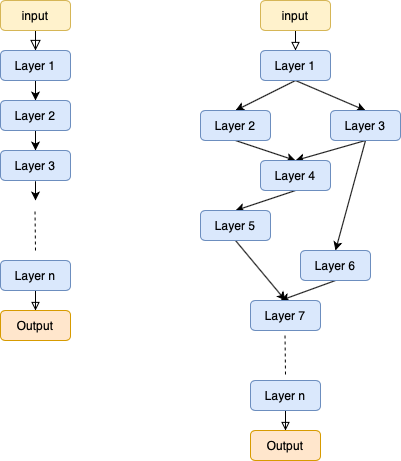

The diagram above was exported from draw.io. Its source (the exported page's mxGraphModel, read from the mxfile embedded in the PNG):
<mxGraphModel dx="1426" dy="817" grid="1" gridSize="10" guides="1" tooltips="1" connect="1" arrows="1" fold="1" page="1" pageScale="1" pageWidth="827" pageHeight="1169" math="0" shadow="0">
  <root>
    <mxCell id="WIyWlLk6GJQsqaUBKTNV-0" />
    <mxCell id="WIyWlLk6GJQsqaUBKTNV-1" parent="WIyWlLk6GJQsqaUBKTNV-0" />
    <mxCell id="WIyWlLk6GJQsqaUBKTNV-2" value="" style="rounded=0;html=1;jettySize=auto;orthogonalLoop=1;fontSize=11;endArrow=block;endFill=0;endSize=8;strokeWidth=1;shadow=0;labelBackgroundColor=none;edgeStyle=orthogonalEdgeStyle;entryX=0.5;entryY=0;entryDx=0;entryDy=0;" parent="WIyWlLk6GJQsqaUBKTNV-1" source="WIyWlLk6GJQsqaUBKTNV-3" target="DQjScHCEnzRm1tB9pPrT-0" edge="1">
      <mxGeometry relative="1" as="geometry">
        <mxPoint x="270" y="150" as="targetPoint" />
      </mxGeometry>
    </mxCell>
    <mxCell id="WIyWlLk6GJQsqaUBKTNV-3" value="input" style="rounded=1;whiteSpace=wrap;html=1;fontSize=12;glass=0;strokeWidth=1;shadow=0;fillColor=#fff2cc;strokeColor=#d6b656;" parent="WIyWlLk6GJQsqaUBKTNV-1" vertex="1">
      <mxGeometry x="220" y="80" width="70" height="30" as="geometry" />
    </mxCell>
    <mxCell id="DQjScHCEnzRm1tB9pPrT-8" style="edgeStyle=orthogonalEdgeStyle;rounded=0;orthogonalLoop=1;jettySize=auto;html=1;exitX=0.5;exitY=1;exitDx=0;exitDy=0;entryX=0.5;entryY=0;entryDx=0;entryDy=0;" edge="1" parent="WIyWlLk6GJQsqaUBKTNV-1" source="DQjScHCEnzRm1tB9pPrT-0" target="DQjScHCEnzRm1tB9pPrT-1">
      <mxGeometry relative="1" as="geometry" />
    </mxCell>
    <mxCell id="DQjScHCEnzRm1tB9pPrT-0" value="Layer 1" style="rounded=1;whiteSpace=wrap;html=1;fontSize=12;glass=0;strokeWidth=1;shadow=0;fillColor=#dae8fc;strokeColor=#6c8ebf;" vertex="1" parent="WIyWlLk6GJQsqaUBKTNV-1">
      <mxGeometry x="220" y="130" width="70" height="30" as="geometry" />
    </mxCell>
    <mxCell id="DQjScHCEnzRm1tB9pPrT-9" style="edgeStyle=orthogonalEdgeStyle;rounded=0;orthogonalLoop=1;jettySize=auto;html=1;exitX=0.5;exitY=1;exitDx=0;exitDy=0;entryX=0.5;entryY=0;entryDx=0;entryDy=0;" edge="1" parent="WIyWlLk6GJQsqaUBKTNV-1" source="DQjScHCEnzRm1tB9pPrT-1" target="DQjScHCEnzRm1tB9pPrT-2">
      <mxGeometry relative="1" as="geometry" />
    </mxCell>
    <mxCell id="DQjScHCEnzRm1tB9pPrT-1" value="Layer 2" style="rounded=1;whiteSpace=wrap;html=1;fontSize=12;glass=0;strokeWidth=1;shadow=0;fillColor=#dae8fc;strokeColor=#6c8ebf;" vertex="1" parent="WIyWlLk6GJQsqaUBKTNV-1">
      <mxGeometry x="220" y="180" width="70" height="30" as="geometry" />
    </mxCell>
    <mxCell id="DQjScHCEnzRm1tB9pPrT-2" value="Layer 3" style="rounded=1;whiteSpace=wrap;html=1;fontSize=12;glass=0;strokeWidth=1;shadow=0;fillColor=#dae8fc;strokeColor=#6c8ebf;" vertex="1" parent="WIyWlLk6GJQsqaUBKTNV-1">
      <mxGeometry x="220" y="230" width="70" height="30" as="geometry" />
    </mxCell>
    <mxCell id="DQjScHCEnzRm1tB9pPrT-12" value="" style="endArrow=classic;html=1;exitX=0.5;exitY=1;exitDx=0;exitDy=0;" edge="1" parent="WIyWlLk6GJQsqaUBKTNV-1">
      <mxGeometry width="50" height="50" relative="1" as="geometry">
        <mxPoint x="255" y="261" as="sourcePoint" />
        <mxPoint x="255" y="280" as="targetPoint" />
      </mxGeometry>
    </mxCell>
    <mxCell id="DQjScHCEnzRm1tB9pPrT-16" value="" style="edgeStyle=orthogonalEdgeStyle;rounded=0;orthogonalLoop=1;jettySize=auto;html=1;endArrow=block;endFill=0;" edge="1" parent="WIyWlLk6GJQsqaUBKTNV-1" source="DQjScHCEnzRm1tB9pPrT-14" target="DQjScHCEnzRm1tB9pPrT-15">
      <mxGeometry relative="1" as="geometry" />
    </mxCell>
    <mxCell id="DQjScHCEnzRm1tB9pPrT-14" value="Layer n" style="rounded=1;whiteSpace=wrap;html=1;fontSize=12;glass=0;strokeWidth=1;shadow=0;fillColor=#dae8fc;strokeColor=#6c8ebf;" vertex="1" parent="WIyWlLk6GJQsqaUBKTNV-1">
      <mxGeometry x="220" y="340" width="70" height="30" as="geometry" />
    </mxCell>
    <mxCell id="DQjScHCEnzRm1tB9pPrT-15" value="Output" style="rounded=1;whiteSpace=wrap;html=1;fontSize=12;glass=0;strokeWidth=1;shadow=0;fillColor=#ffe6cc;strokeColor=#d79b00;" vertex="1" parent="WIyWlLk6GJQsqaUBKTNV-1">
      <mxGeometry x="220" y="390" width="70" height="30" as="geometry" />
    </mxCell>
    <mxCell id="DQjScHCEnzRm1tB9pPrT-23" value="" style="endArrow=none;dashed=1;html=1;" edge="1" parent="WIyWlLk6GJQsqaUBKTNV-1">
      <mxGeometry width="50" height="50" relative="1" as="geometry">
        <mxPoint x="255" y="330" as="sourcePoint" />
        <mxPoint x="254.5" y="290" as="targetPoint" />
      </mxGeometry>
    </mxCell>
    <mxCell id="DQjScHCEnzRm1tB9pPrT-38" style="edgeStyle=orthogonalEdgeStyle;rounded=0;orthogonalLoop=1;jettySize=auto;html=1;exitX=0.5;exitY=1;exitDx=0;exitDy=0;entryX=0.5;entryY=0;entryDx=0;entryDy=0;endArrow=block;endFill=0;" edge="1" parent="WIyWlLk6GJQsqaUBKTNV-1" source="DQjScHCEnzRm1tB9pPrT-26" target="DQjScHCEnzRm1tB9pPrT-28">
      <mxGeometry relative="1" as="geometry" />
    </mxCell>
    <mxCell id="DQjScHCEnzRm1tB9pPrT-26" value="input" style="rounded=1;whiteSpace=wrap;html=1;fontSize=12;glass=0;strokeWidth=1;shadow=0;fillColor=#fff2cc;strokeColor=#d6b656;" vertex="1" parent="WIyWlLk6GJQsqaUBKTNV-1">
      <mxGeometry x="480" y="80" width="70" height="30" as="geometry" />
    </mxCell>
    <mxCell id="DQjScHCEnzRm1tB9pPrT-39" style="rounded=0;orthogonalLoop=1;jettySize=auto;html=1;exitX=0.5;exitY=1;exitDx=0;exitDy=0;entryX=0.5;entryY=0;entryDx=0;entryDy=0;endArrow=classic;endFill=1;" edge="1" parent="WIyWlLk6GJQsqaUBKTNV-1" source="DQjScHCEnzRm1tB9pPrT-28" target="DQjScHCEnzRm1tB9pPrT-29">
      <mxGeometry relative="1" as="geometry" />
    </mxCell>
    <mxCell id="DQjScHCEnzRm1tB9pPrT-40" style="edgeStyle=none;rounded=0;orthogonalLoop=1;jettySize=auto;html=1;exitX=0.5;exitY=1;exitDx=0;exitDy=0;entryX=0.5;entryY=0;entryDx=0;entryDy=0;endArrow=classic;endFill=1;" edge="1" parent="WIyWlLk6GJQsqaUBKTNV-1" source="DQjScHCEnzRm1tB9pPrT-28" target="DQjScHCEnzRm1tB9pPrT-30">
      <mxGeometry relative="1" as="geometry" />
    </mxCell>
    <mxCell id="DQjScHCEnzRm1tB9pPrT-28" value="Layer 1" style="rounded=1;whiteSpace=wrap;html=1;fontSize=12;glass=0;strokeWidth=1;shadow=0;fillColor=#dae8fc;strokeColor=#6c8ebf;" vertex="1" parent="WIyWlLk6GJQsqaUBKTNV-1">
      <mxGeometry x="480" y="130" width="70" height="30" as="geometry" />
    </mxCell>
    <mxCell id="DQjScHCEnzRm1tB9pPrT-41" style="edgeStyle=none;rounded=0;orthogonalLoop=1;jettySize=auto;html=1;exitX=0.5;exitY=1;exitDx=0;exitDy=0;entryX=0.5;entryY=0;entryDx=0;entryDy=0;endArrow=classic;endFill=1;" edge="1" parent="WIyWlLk6GJQsqaUBKTNV-1" source="DQjScHCEnzRm1tB9pPrT-29" target="DQjScHCEnzRm1tB9pPrT-31">
      <mxGeometry relative="1" as="geometry" />
    </mxCell>
    <mxCell id="DQjScHCEnzRm1tB9pPrT-29" value="Layer 2" style="rounded=1;whiteSpace=wrap;html=1;fontSize=12;glass=0;strokeWidth=1;shadow=0;fillColor=#dae8fc;strokeColor=#6c8ebf;" vertex="1" parent="WIyWlLk6GJQsqaUBKTNV-1">
      <mxGeometry x="420" y="190" width="70" height="30" as="geometry" />
    </mxCell>
    <mxCell id="DQjScHCEnzRm1tB9pPrT-42" style="edgeStyle=none;rounded=0;orthogonalLoop=1;jettySize=auto;html=1;exitX=0.5;exitY=1;exitDx=0;exitDy=0;entryX=0.5;entryY=0;entryDx=0;entryDy=0;endArrow=classic;endFill=1;" edge="1" parent="WIyWlLk6GJQsqaUBKTNV-1" source="DQjScHCEnzRm1tB9pPrT-30" target="DQjScHCEnzRm1tB9pPrT-31">
      <mxGeometry relative="1" as="geometry" />
    </mxCell>
    <mxCell id="DQjScHCEnzRm1tB9pPrT-46" style="edgeStyle=none;rounded=0;orthogonalLoop=1;jettySize=auto;html=1;exitX=0.5;exitY=1;exitDx=0;exitDy=0;entryX=0.5;entryY=0;entryDx=0;entryDy=0;endArrow=classic;endFill=1;" edge="1" parent="WIyWlLk6GJQsqaUBKTNV-1" source="DQjScHCEnzRm1tB9pPrT-30" target="DQjScHCEnzRm1tB9pPrT-33">
      <mxGeometry relative="1" as="geometry" />
    </mxCell>
    <mxCell id="DQjScHCEnzRm1tB9pPrT-30" value="Layer 3" style="rounded=1;whiteSpace=wrap;html=1;fontSize=12;glass=0;strokeWidth=1;shadow=0;fillColor=#dae8fc;strokeColor=#6c8ebf;" vertex="1" parent="WIyWlLk6GJQsqaUBKTNV-1">
      <mxGeometry x="550" y="190" width="70" height="30" as="geometry" />
    </mxCell>
    <mxCell id="DQjScHCEnzRm1tB9pPrT-43" style="edgeStyle=none;rounded=0;orthogonalLoop=1;jettySize=auto;html=1;exitX=0.5;exitY=1;exitDx=0;exitDy=0;entryX=0.5;entryY=0;entryDx=0;entryDy=0;endArrow=classic;endFill=1;" edge="1" parent="WIyWlLk6GJQsqaUBKTNV-1" source="DQjScHCEnzRm1tB9pPrT-31" target="DQjScHCEnzRm1tB9pPrT-32">
      <mxGeometry relative="1" as="geometry" />
    </mxCell>
    <mxCell id="DQjScHCEnzRm1tB9pPrT-31" value="Layer 4" style="rounded=1;whiteSpace=wrap;html=1;fontSize=12;glass=0;strokeWidth=1;shadow=0;fillColor=#dae8fc;strokeColor=#6c8ebf;" vertex="1" parent="WIyWlLk6GJQsqaUBKTNV-1">
      <mxGeometry x="480" y="240" width="70" height="30" as="geometry" />
    </mxCell>
    <mxCell id="DQjScHCEnzRm1tB9pPrT-44" style="edgeStyle=none;rounded=0;orthogonalLoop=1;jettySize=auto;html=1;exitX=0.5;exitY=1;exitDx=0;exitDy=0;entryX=0.5;entryY=0;entryDx=0;entryDy=0;endArrow=classic;endFill=1;" edge="1" parent="WIyWlLk6GJQsqaUBKTNV-1" source="DQjScHCEnzRm1tB9pPrT-32" target="DQjScHCEnzRm1tB9pPrT-34">
      <mxGeometry relative="1" as="geometry" />
    </mxCell>
    <mxCell id="DQjScHCEnzRm1tB9pPrT-32" value="Layer 5" style="rounded=1;whiteSpace=wrap;html=1;fontSize=12;glass=0;strokeWidth=1;shadow=0;fillColor=#dae8fc;strokeColor=#6c8ebf;" vertex="1" parent="WIyWlLk6GJQsqaUBKTNV-1">
      <mxGeometry x="420" y="290" width="70" height="30" as="geometry" />
    </mxCell>
    <mxCell id="DQjScHCEnzRm1tB9pPrT-45" style="edgeStyle=none;rounded=0;orthogonalLoop=1;jettySize=auto;html=1;exitX=0.5;exitY=1;exitDx=0;exitDy=0;endArrow=classic;endFill=1;" edge="1" parent="WIyWlLk6GJQsqaUBKTNV-1" source="DQjScHCEnzRm1tB9pPrT-33">
      <mxGeometry relative="1" as="geometry">
        <mxPoint x="500" y="380" as="targetPoint" />
      </mxGeometry>
    </mxCell>
    <mxCell id="DQjScHCEnzRm1tB9pPrT-33" value="Layer 6" style="rounded=1;whiteSpace=wrap;html=1;fontSize=12;glass=0;strokeWidth=1;shadow=0;fillColor=#dae8fc;strokeColor=#6c8ebf;" vertex="1" parent="WIyWlLk6GJQsqaUBKTNV-1">
      <mxGeometry x="520" y="330" width="70" height="30" as="geometry" />
    </mxCell>
    <mxCell id="DQjScHCEnzRm1tB9pPrT-34" value="Layer 7&lt;br&gt;" style="rounded=1;whiteSpace=wrap;html=1;fontSize=12;glass=0;strokeWidth=1;shadow=0;fillColor=#dae8fc;strokeColor=#6c8ebf;" vertex="1" parent="WIyWlLk6GJQsqaUBKTNV-1">
      <mxGeometry x="470" y="380" width="70" height="30" as="geometry" />
    </mxCell>
    <mxCell id="DQjScHCEnzRm1tB9pPrT-48" value="" style="edgeStyle=orthogonalEdgeStyle;rounded=0;orthogonalLoop=1;jettySize=auto;html=1;endArrow=block;endFill=0;" edge="1" parent="WIyWlLk6GJQsqaUBKTNV-1" source="DQjScHCEnzRm1tB9pPrT-49" target="DQjScHCEnzRm1tB9pPrT-50">
      <mxGeometry relative="1" as="geometry" />
    </mxCell>
    <mxCell id="DQjScHCEnzRm1tB9pPrT-49" value="Layer n" style="rounded=1;whiteSpace=wrap;html=1;fontSize=12;glass=0;strokeWidth=1;shadow=0;fillColor=#dae8fc;strokeColor=#6c8ebf;" vertex="1" parent="WIyWlLk6GJQsqaUBKTNV-1">
      <mxGeometry x="470" y="460" width="70" height="30" as="geometry" />
    </mxCell>
    <mxCell id="DQjScHCEnzRm1tB9pPrT-50" value="Output" style="rounded=1;whiteSpace=wrap;html=1;fontSize=12;glass=0;strokeWidth=1;shadow=0;fillColor=#ffe6cc;strokeColor=#d79b00;" vertex="1" parent="WIyWlLk6GJQsqaUBKTNV-1">
      <mxGeometry x="470" y="510" width="70" height="30" as="geometry" />
    </mxCell>
    <mxCell id="DQjScHCEnzRm1tB9pPrT-51" value="" style="endArrow=none;dashed=1;html=1;" edge="1" parent="WIyWlLk6GJQsqaUBKTNV-1">
      <mxGeometry width="50" height="50" relative="1" as="geometry">
        <mxPoint x="505" y="454" as="sourcePoint" />
        <mxPoint x="504.5" y="414" as="targetPoint" />
      </mxGeometry>
    </mxCell>
  </root>
</mxGraphModel>